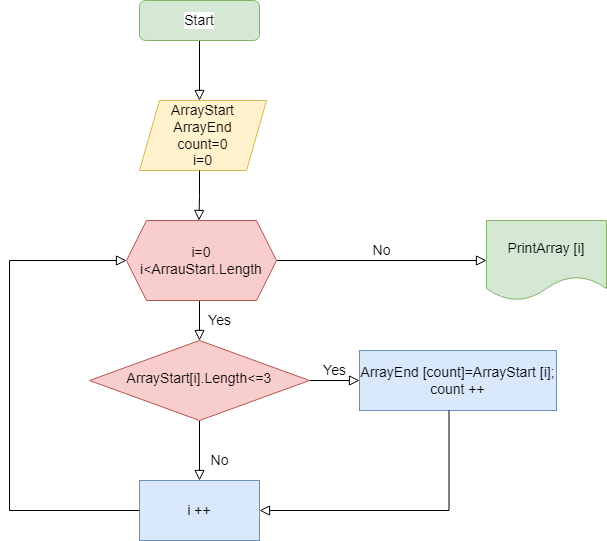

The diagram above was exported from draw.io. Its source (the exported page's mxGraphModel, read from the mxfile embedded in the PNG):
<mxGraphModel dx="1422" dy="833" grid="0" gridSize="10" guides="1" tooltips="1" connect="1" arrows="1" fold="1" page="1" pageScale="1" pageWidth="827" pageHeight="1169" background="#FFFFFF" math="0" shadow="0">
  <root>
    <mxCell id="WIyWlLk6GJQsqaUBKTNV-0" />
    <mxCell id="WIyWlLk6GJQsqaUBKTNV-1" parent="WIyWlLk6GJQsqaUBKTNV-0" />
    <mxCell id="WIyWlLk6GJQsqaUBKTNV-2" value="" style="rounded=0;html=1;jettySize=auto;orthogonalLoop=1;fontSize=14;endArrow=block;endFill=0;endSize=8;strokeWidth=1;shadow=0;labelBackgroundColor=none;edgeStyle=orthogonalEdgeStyle;" parent="WIyWlLk6GJQsqaUBKTNV-1" source="WIyWlLk6GJQsqaUBKTNV-3" edge="1">
      <mxGeometry relative="1" as="geometry">
        <mxPoint x="363" y="180" as="targetPoint" />
      </mxGeometry>
    </mxCell>
    <mxCell id="WIyWlLk6GJQsqaUBKTNV-3" value="Start" style="rounded=1;whiteSpace=wrap;html=1;fontSize=14;glass=0;strokeWidth=1;shadow=0;labelBackgroundColor=default;fillColor=#d5e8d4;strokeColor=#82b366;" parent="WIyWlLk6GJQsqaUBKTNV-1" vertex="1">
      <mxGeometry x="303" y="80" width="120" height="40" as="geometry" />
    </mxCell>
    <mxCell id="WIyWlLk6GJQsqaUBKTNV-4" value="Yes" style="rounded=0;html=1;jettySize=auto;orthogonalLoop=1;fontSize=14;endArrow=block;endFill=0;endSize=8;strokeWidth=1;shadow=0;labelBackgroundColor=none;edgeStyle=orthogonalEdgeStyle;" parent="WIyWlLk6GJQsqaUBKTNV-1" target="WIyWlLk6GJQsqaUBKTNV-10" edge="1">
      <mxGeometry y="20" relative="1" as="geometry">
        <mxPoint as="offset" />
        <mxPoint x="363" y="380" as="sourcePoint" />
      </mxGeometry>
    </mxCell>
    <mxCell id="WIyWlLk6GJQsqaUBKTNV-5" value="No" style="edgeStyle=orthogonalEdgeStyle;rounded=0;html=1;jettySize=auto;orthogonalLoop=1;fontSize=14;endArrow=block;endFill=0;endSize=8;strokeWidth=1;shadow=0;labelBackgroundColor=none;entryX=0;entryY=0.5;entryDx=0;entryDy=0;" parent="WIyWlLk6GJQsqaUBKTNV-1" target="quMXzpAAsCOZ9k1B1OXX-14" edge="1">
      <mxGeometry y="10" relative="1" as="geometry">
        <mxPoint as="offset" />
        <mxPoint x="440" y="340" as="sourcePoint" />
        <mxPoint x="473" y="340" as="targetPoint" />
      </mxGeometry>
    </mxCell>
    <mxCell id="WIyWlLk6GJQsqaUBKTNV-8" value="No" style="rounded=0;html=1;jettySize=auto;orthogonalLoop=1;fontSize=14;endArrow=block;endFill=0;endSize=8;strokeWidth=1;shadow=0;labelBackgroundColor=none;edgeStyle=orthogonalEdgeStyle;" parent="WIyWlLk6GJQsqaUBKTNV-1" source="WIyWlLk6GJQsqaUBKTNV-10" edge="1">
      <mxGeometry x="0.3333" y="20" relative="1" as="geometry">
        <mxPoint as="offset" />
        <mxPoint x="363" y="560" as="targetPoint" />
      </mxGeometry>
    </mxCell>
    <mxCell id="WIyWlLk6GJQsqaUBKTNV-9" value="Yes" style="edgeStyle=orthogonalEdgeStyle;rounded=0;html=1;jettySize=auto;orthogonalLoop=1;fontSize=14;endArrow=block;endFill=0;endSize=8;strokeWidth=1;shadow=0;labelBackgroundColor=none;" parent="WIyWlLk6GJQsqaUBKTNV-1" edge="1">
      <mxGeometry y="10" relative="1" as="geometry">
        <mxPoint as="offset" />
        <mxPoint x="473" y="460" as="sourcePoint" />
        <mxPoint x="523" y="460" as="targetPoint" />
      </mxGeometry>
    </mxCell>
    <mxCell id="WIyWlLk6GJQsqaUBKTNV-10" value="ArrayStart[i].Length&amp;lt;=3" style="rhombus;whiteSpace=wrap;html=1;shadow=0;fontFamily=Helvetica;fontSize=14;align=center;strokeWidth=1;spacing=6;spacingTop=-4;fillColor=#f8cecc;strokeColor=#b85450;" parent="WIyWlLk6GJQsqaUBKTNV-1" vertex="1">
      <mxGeometry x="253" y="420" width="220" height="80" as="geometry" />
    </mxCell>
    <mxCell id="quMXzpAAsCOZ9k1B1OXX-0" value="ArrayStart&lt;br style=&quot;font-size: 14px;&quot;&gt;ArrayEnd&lt;br style=&quot;font-size: 14px;&quot;&gt;count=0&lt;br style=&quot;font-size: 14px;&quot;&gt;i=0" style="shape=parallelogram;perimeter=parallelogramPerimeter;whiteSpace=wrap;html=1;fixedSize=1;fontSize=14;fillColor=#fff2cc;strokeColor=#d6b656;" parent="WIyWlLk6GJQsqaUBKTNV-1" vertex="1">
      <mxGeometry x="303" y="180" width="127" height="70" as="geometry" />
    </mxCell>
    <mxCell id="quMXzpAAsCOZ9k1B1OXX-1" value="i=0&lt;br style=&quot;font-size: 14px;&quot;&gt;i&amp;lt;ArrauStart.Length" style="shape=hexagon;perimeter=hexagonPerimeter2;whiteSpace=wrap;html=1;fixedSize=1;fontSize=14;fillColor=#f8cecc;strokeColor=#b85450;" parent="WIyWlLk6GJQsqaUBKTNV-1" vertex="1">
      <mxGeometry x="290" y="300" width="150" height="80" as="geometry" />
    </mxCell>
    <mxCell id="quMXzpAAsCOZ9k1B1OXX-4" value="" style="rounded=0;html=1;jettySize=auto;orthogonalLoop=1;fontSize=14;endArrow=block;endFill=0;endSize=8;strokeWidth=1;shadow=0;labelBackgroundColor=none;edgeStyle=orthogonalEdgeStyle;" parent="WIyWlLk6GJQsqaUBKTNV-1" edge="1">
      <mxGeometry relative="1" as="geometry">
        <mxPoint x="363" y="250" as="sourcePoint" />
        <mxPoint x="362.5" y="300" as="targetPoint" />
        <Array as="points">
          <mxPoint x="363" y="275" />
        </Array>
      </mxGeometry>
    </mxCell>
    <mxCell id="quMXzpAAsCOZ9k1B1OXX-7" value="ArrayEnd [count]=ArrayStart [i];&lt;br style=&quot;font-size: 14px;&quot;&gt;count ++" style="rounded=0;whiteSpace=wrap;html=1;fontSize=14;fillColor=#dae8fc;strokeColor=#6c8ebf;" parent="WIyWlLk6GJQsqaUBKTNV-1" vertex="1">
      <mxGeometry x="523" y="430" width="197" height="60" as="geometry" />
    </mxCell>
    <mxCell id="quMXzpAAsCOZ9k1B1OXX-9" value="i ++" style="rounded=0;whiteSpace=wrap;html=1;fontSize=14;fillColor=#dae8fc;strokeColor=#6c8ebf;" parent="WIyWlLk6GJQsqaUBKTNV-1" vertex="1">
      <mxGeometry x="303" y="560" width="120" height="60" as="geometry" />
    </mxCell>
    <mxCell id="quMXzpAAsCOZ9k1B1OXX-12" value="" style="rounded=0;html=1;jettySize=auto;orthogonalLoop=1;fontSize=14;endArrow=block;endFill=0;endSize=8;strokeWidth=1;shadow=0;labelBackgroundColor=none;edgeStyle=orthogonalEdgeStyle;" parent="WIyWlLk6GJQsqaUBKTNV-1" edge="1">
      <mxGeometry relative="1" as="geometry">
        <mxPoint x="612.5" y="490" as="sourcePoint" />
        <mxPoint x="423" y="590" as="targetPoint" />
        <Array as="points">
          <mxPoint x="613" y="590" />
          <mxPoint x="423" y="590" />
        </Array>
      </mxGeometry>
    </mxCell>
    <mxCell id="quMXzpAAsCOZ9k1B1OXX-13" value="" style="rounded=0;html=1;jettySize=auto;orthogonalLoop=1;fontSize=14;endArrow=block;endFill=0;endSize=8;strokeWidth=1;shadow=0;labelBackgroundColor=none;edgeStyle=orthogonalEdgeStyle;entryX=0;entryY=0.5;entryDx=0;entryDy=0;" parent="WIyWlLk6GJQsqaUBKTNV-1" source="quMXzpAAsCOZ9k1B1OXX-9" target="quMXzpAAsCOZ9k1B1OXX-1" edge="1">
      <mxGeometry relative="1" as="geometry">
        <mxPoint x="192.5" y="480" as="sourcePoint" />
        <mxPoint x="293" y="400" as="targetPoint" />
        <Array as="points">
          <mxPoint x="173" y="590" />
          <mxPoint x="173" y="340" />
        </Array>
      </mxGeometry>
    </mxCell>
    <mxCell id="quMXzpAAsCOZ9k1B1OXX-14" value="PrintArray [i]" style="shape=document;whiteSpace=wrap;html=1;boundedLbl=1;fontSize=14;fillColor=#d5e8d4;strokeColor=#82b366;" parent="WIyWlLk6GJQsqaUBKTNV-1" vertex="1">
      <mxGeometry x="650" y="300" width="120" height="80" as="geometry" />
    </mxCell>
  </root>
</mxGraphModel>